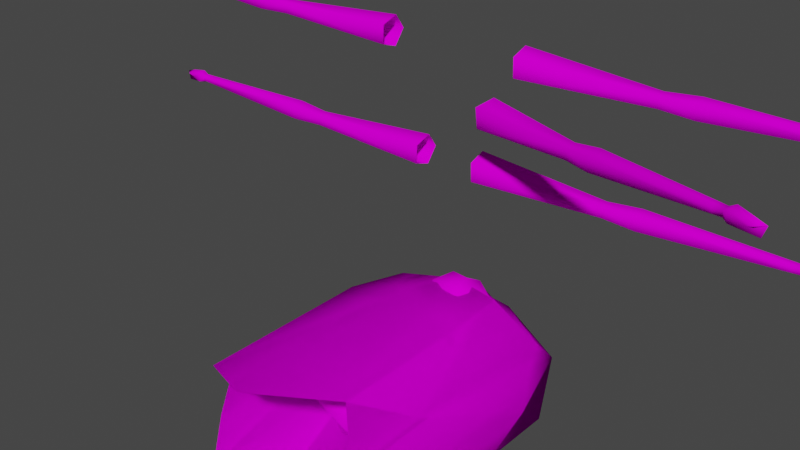 # Source: forest-totem.blend  (saved by Blender 3.2.14; exported with 4.5.12 LTS)
import bpy
from mathutils import Matrix  # noqa: F401  (used for matrix-valued properties, if any)

bpy.ops.wm.read_factory_settings(use_empty=True)
scene = bpy.context.scene
scene.name = 'Scene'

# ---- collections
col_collection = bpy.data.collections.new('Collection'); scene.collection.children.link(col_collection)

# ---- images (referenced by path relative to the original .blend; pixels are not part of the script)
import os
ASSET_DIR = os.environ.get("B2B_ASSET_DIR", "")  # directory of the original .blend (textures are referenced by path, not embedded)
HERE = os.path.dirname(os.path.abspath(__file__))  # packed textures are extracted next to this script under _unpacked/

def load_image(name, relpath, width, height, colorspace="sRGB"):
    """Load a texture the original file referenced (path relative to the .blend, or extracted next to this script)."""
    p = next((c for c in (os.path.join(HERE, relpath), os.path.join(ASSET_DIR, relpath)) if relpath and os.path.exists(c)), "")
    if p:
        img = bpy.data.images.load(p, check_existing=True)
        img.name = name
    else:  # same state as the original file: an image datablock whose file is absent (Cycles renders it pink)
        img = bpy.data.images.new(name, width, height)
        img.source = "FILE"
        img.filepath = "//" + (relpath or name)
    img.colorspace_settings.name = colorspace
    return img
img_forest_totem_png = load_image('forest-totem.png', 'forest-totem.png', 1024, 1024, 'sRGB')

# ---- materials (node trees are filled in below, after node groups)
mat_material = bpy.data.materials.new('Material')
mat_material.alpha_threshold = 0.0
mat_material.use_transparent_shadow = False
mat_material.line_color = (0.0, 0.0, 0.0, 1.0)

# ---- material node trees
mat_material.use_nodes = True; mat_material.node_tree.nodes.clear()
_N = mat_material.node_tree.nodes; _L = mat_material.node_tree.links
n0 = _N.new('ShaderNodeOutputMaterial'); n0.name = 'Material Output'; n0.location = (300, 300)
n1 = _N.new('ShaderNodeBsdfPrincipled'); n1.name = 'Principled BSDF'; n1.location = (10, 300)
n1.distribution = 'GGX'
n1.subsurface_method = 'RANDOM_WALK_SKIN'
n1.inputs[2].default_value = 0.0
n1.inputs[3].default_value = 1.45
n1.inputs[13].default_value = 0.0
n1.inputs[27].default_value = (0.0, 0.0, 0.0, 1.0)
n1.inputs[28].default_value = 1.0
n2 = _N.new('ShaderNodeTexImage'); n2.name = 'Image Texture'; n2.location = (-280, 280)
n2.image = img_forest_totem_png
_L.new(n1.outputs[0], n0.inputs[0])
_L.new(n2.outputs[0], n1.inputs[0])
n0.is_active_output = True

# ---- world
world_world = bpy.data.worlds.new('World'); scene.world = world_world
world_world.use_nodes = True; world_world.node_tree.nodes.clear()
_N = world_world.node_tree.nodes; _L = world_world.node_tree.links
n0 = _N.new('ShaderNodeOutputWorld'); n0.name = 'World Output'; n0.location = (300, 300)
n1 = _N.new('ShaderNodeBackground'); n1.name = 'Background'; n1.location = (10, 300)
n1.inputs[0].default_value = (0.05088, 0.05088, 0.05088, 1.0)
_L.new(n1.outputs[0], n0.inputs[0])
n0.is_active_output = True
world_world.color = (0.05088, 0.05088, 0.05088)
world_world.use_sun_shadow = False
world_world.sun_shadow_jitter_overblur = 0.0

# ---- meshes
me_cube = bpy.data.meshes.new('Cube')
me_cube.from_pydata([(0.5351, 0.7257, 4.065), (0.6371, 0.8703, 3.18), (0.568, -0.9005, 3.914), (0.4994, -0.4646, 2.795), (-0.5991, 0.77, 3.885), (-0.5452, 0.671, 2.629), (-0.7823, -0.6566, 4.076), (-0.8465, -0.7184, 2.925), (0.1663, 0.8397, 2.873), (-0.1209, -0.7955, 4.172), (-0.0994, -0.798, 2.475), (0.03803, 0.801, 4.135), (-0.9093, -0.09199, 2.31), (1.084, -0.1113, 4.426), (-0.8496, 0.138, 4.443), (0.8716, 0.1419, 2.361), (0.07915, -0.01146, 2.037), (0.1094, 0.1164, 4.739), (0.8326, 0.7033, 3.615), (-1.088, -0.5914, 3.566), (0.5765, -0.872, 3.365), (-0.4865, 0.8632, 3.256), (0.293, 0.8788, 3.507), (-0.2055, -0.9372, 3.417), (1.283, -0.07956, 3.454), (-1.199, 0.1323, 3.394), (-1.252, -0.4805, 2.906), (1.159, -0.6516, 3.82), (-0.4694, -0.4365, 2.175), (0.3872, -0.4951, 4.464), (-0.5594, -0.3814, 4.578), (0.429, -0.1658, 2.271), (-1.202, -0.2721, 3.892), (0.9625, -0.5461, 2.985), (-0.4896, 0.4089, 4.535), (0.5423, 0.5048, 2.431), (-1.109, 0.123, 2.73), (1.148, 0.3754, 3.998), (-0.2253, 0.3318, 2.367), (0.4545, 0.4889, 4.483), (1.13, 0.3766, 3.154), (-0.9399, 0.434, 3.697), (-0.3657, -0.8313, 4.102), (-0.1083, -0.5632, 4.508), (0.1359, -0.9796, 3.892), (0.3615, -0.7233, 4.353), (-0.2654, -0.9292, 3.986), (0.004746, -1.001, 3.902), (0.1417, -0.7051, 4.488), (0.01395, -0.5891, 4.526), (-0.3928, -0.7474, 4.17), (-0.2235, -0.7241, 4.427), (0.3836, -0.7716, 4.254), (0.2547, -0.9332, 3.986), (0.1184, -0.8734, 4.393), (0.1091, -1.034, 4.114), (-0.04713, -0.8198, 4.422), (-0.1451, -0.9843, 4.211), (-0.3899, -0.6885, 3.784), (-0.3113, -0.3203, 4.398), (0.3399, -0.5846, 3.627), (0.407, -0.3685, 4.367), (0.164, -0.2962, 4.435), (-0.1101, -0.2795, 4.441), (-0.1841, -0.7292, 3.68), (0.1214, -0.6238, 3.586), (0.4066, -0.6253, 3.841), (0.45, -0.4144, 4.229), (-0.4337, -0.6028, 3.89), (-0.3979, -0.4082, 4.278)], [], [(29, 30, 6, 9), (23, 9, 6, 19), (41, 34, 4, 21), (28, 31, 3, 10), (33, 27, 2, 20), (22, 11, 0, 18), (21, 4, 11, 22), (26, 28, 10, 7), (20, 2, 9, 23), (27, 29, 9, 2), (37, 39, 17, 13), (36, 38, 16, 12), (40, 37, 13, 24), (38, 35, 15, 16), (32, 30, 14, 25), (39, 34, 14, 17), (26, 32, 25, 12), (35, 40, 24, 15), (3, 20, 23, 10), (5, 21, 22, 8), (8, 22, 18, 1), (31, 33, 20, 3), (36, 41, 21, 5), (10, 23, 19, 7), (15, 24, 33, 31), (7, 19, 32, 26), (19, 6, 30, 32), (13, 17, 29, 27), (12, 16, 28, 26), (24, 13, 27, 33), (16, 15, 31, 28), (17, 14, 30, 29), (12, 25, 41, 36), (1, 18, 40, 35), (11, 4, 34, 39), (8, 1, 35, 38), (18, 0, 37, 40), (5, 8, 38, 36), (0, 11, 39, 37), (25, 14, 34, 41), (67, 61, 45, 52), (56, 49, 43, 51), (65, 60, 44, 47), (63, 59, 43, 49), (61, 62, 48, 45), (62, 63, 49, 48), (58, 64, 46, 42), (64, 65, 47, 46), (52, 45, 48, 54), (54, 48, 49, 56), (47, 55, 57, 46), (55, 54, 56, 57), (44, 53, 55, 47), (53, 52, 54, 55), (46, 57, 50, 42), (57, 56, 51, 50), (60, 66, 53, 44), (66, 67, 52, 53), (50, 51, 69, 68), (42, 50, 68, 58), (51, 43, 59, 69)])
me_cube.polygons.foreach_set('use_smooth', [True] * 61)
_uv = me_cube.uv_layers.new(name='UVMap')
_uv.uv.foreach_set('vector', [0.2686, 0.8142, 0.2657, 0.7692, 0.2891, 0.7494, 0.2962, 0.7897, 0.3646, 0.7736, 0.2962, 0.7897, 0.2891, 0.7494, 0.3009, 0.7066, 0.2181, 0.7203, 0.2313, 0.7672, 0.2034, 0.7466, 0.1687, 0.728, 0.2699, 0.7802, 0.2283, 0.672, 0.293, 0.6222, 0.3296, 0.7259, 0.3229, 0.9712, 0.2748, 0.8791, 0.3058, 0.8411, 0.3638, 0.8784, 0.1584, 0.7854, 0.2005, 0.7816, 0.1933, 0.8075, 0.164, 0.8297, 0.1687, 0.728, 0.2034, 0.7466, 0.2005, 0.7816, 0.1584, 0.7854, 0.3385, 0.9169, 0.2699, 0.7802, 0.3296, 0.7259, 0.3714, 0.8507, 0.3638, 0.8784, 0.3058, 0.8411, 0.2962, 0.7897, 0.3646, 0.7736, 0.2748, 0.8791, 0.2686, 0.8142, 0.2962, 0.7897, 0.3058, 0.8411, 0.202, 0.8491, 0.218, 0.8055, 0.2407, 0.7942, 0.2385, 0.8407, 0.186, 0.9092, 0.1523, 0.7713, 0.2069, 0.7236, 0.2355, 0.8537, 0.1182, 0.9012, 0.202, 0.8491, 0.2385, 0.8407, 0.208, 0.9347, 0.1523, 0.7713, 0.1245, 0.657, 0.1838, 0.6239, 0.2069, 0.7236, 0.2678, 0.7209, 0.2657, 0.7692, 0.2447, 0.7537, 0.236, 0.6865, 0.218, 0.8055, 0.2313, 0.7672, 0.2447, 0.7537, 0.2407, 0.7942, 0.3079, 0.6215, 0.2678, 0.7209, 0.236, 0.6865, 0.2048, 0.5434, 0.1265, 0.6785, 0.1394, 0.5421, 0.2067, 0.486, 0.1858, 0.6454, 0.4751, 0.8652, 0.3638, 0.8784, 0.3646, 0.7736, 0.4907, 0.7432, 0.1337, 0.6861, 0.1687, 0.728, 0.1584, 0.7854, 0.1107, 0.7566, 0.1107, 0.7566, 0.1584, 0.7854, 0.164, 0.8297, 0.1263, 0.8078, 0.2283, 0.672, 0.2823, 0.5511, 0.3714, 0.5603, 0.293, 0.6222, 0.1994, 0.6142, 0.2181, 0.7203, 0.1687, 0.728, 0.1337, 0.6861, 0.4907, 0.7432, 0.3646, 0.7736, 0.3009, 0.7066, 0.3744, 0.661, 0.1858, 0.6454, 0.2067, 0.486, 0.2843, 0.5725, 0.2303, 0.6935, 0.3744, 0.661, 0.3009, 0.7066, 0.2678, 0.7209, 0.3079, 0.6215, 0.3009, 0.7066, 0.2891, 0.7494, 0.2657, 0.7692, 0.2678, 0.7209, 0.2385, 0.8407, 0.2407, 0.7942, 0.2686, 0.8142, 0.2748, 0.8791, 0.2355, 0.8537, 0.2069, 0.7236, 0.2699, 0.7802, 0.3385, 0.9169, 0.208, 0.9347, 0.2385, 0.8407, 0.2748, 0.8791, 0.3229, 0.9712, 0.2069, 0.7236, 0.1838, 0.6239, 0.2283, 0.672, 0.2699, 0.7802, 0.2407, 0.7942, 0.2447, 0.7537, 0.2657, 0.7692, 0.2686, 0.8142, 0.2048, 0.5434, 0.236, 0.6865, 0.2181, 0.7203, 0.1994, 0.6142, 0.1263, 0.8078, 0.164, 0.8297, 0.1182, 0.9012, 0.02502, 0.7824, 0.2005, 0.7816, 0.2034, 0.7466, 0.2313, 0.7672, 0.218, 0.8055, 0.1107, 0.7566, 0.1263, 0.8078, 0.02502, 0.7824, 0.06599, 0.6618, 0.164, 0.8297, 0.1933, 0.8075, 0.202, 0.8491, 0.1182, 0.9012, 0.1337, 0.6861, 0.1107, 0.7566, 0.06599, 0.6618, 0.1994, 0.6142, 0.1933, 0.8075, 0.2005, 0.7816, 0.218, 0.8055, 0.202, 0.8491, 0.236, 0.6865, 0.2447, 0.7537, 0.2313, 0.7672, 0.2181, 0.7203, 0.92, 0.2019, 0.8836, 0.2116, 0.8982, 0.1865, 0.924, 0.1773, 0.8222, 0.1143, 0.7876, 0.1574, 0.7587, 0.1337, 0.7785, 0.08939, 0.9621, 0.03725, 0.9994, 0.07925, 0.9454, 0.08081, 0.9191, 0.05596, 0.7504, 0.167, 0.7201, 0.1249, 0.7587, 0.1337, 0.7876, 0.1574, 0.8836, 0.2116, 0.8148, 0.2037, 0.8351, 0.1628, 0.8982, 0.1865, 0.8148, 0.2037, 0.7504, 0.167, 0.7876, 0.1574, 0.8351, 0.1628, 0.8088, 0.001158, 0.8748, 0.006321, 0.8538, 0.02013, 0.8054, 0.01318, 0.8748, 0.006321, 0.9621, 0.03725, 0.9191, 0.05596, 0.8538, 0.02013, 0.924, 0.1773, 0.8982, 0.1865, 0.8351, 0.1628, 0.8587, 0.1331, 0.8587, 0.1331, 0.8351, 0.1628, 0.7876, 0.1574, 0.8222, 0.1143, 0.9191, 0.05596, 0.9012, 0.09771, 0.8481, 0.07074, 0.8538, 0.02013, 0.9012, 0.09771, 0.8587, 0.1331, 0.8222, 0.1143, 0.8481, 0.07074, 0.9454, 0.08081, 0.9487, 0.1158, 0.9012, 0.09771, 0.9191, 0.05596, 0.9487, 0.1158, 0.924, 0.1773, 0.8587, 0.1331, 0.9012, 0.09771, 0.8538, 0.02013, 0.8481, 0.07074, 0.7758, 0.01897, 0.8054, 0.01318, 0.8481, 0.07074, 0.8222, 0.1143, 0.7785, 0.08939, 0.7758, 0.01897, 0.9994, 0.07925, 0.9776, 0.1221, 0.9487, 0.1158, 0.9454, 0.08081, 0.9776, 0.1221, 0.92, 0.2019, 0.924, 0.1773, 0.9487, 0.1158, 0.7758, 0.01897, 0.7785, 0.08939, 0.717, 0.08825, 0.7738, 0.01068, 0.8054, 0.01318, 0.7758, 0.01897, 0.7738, 0.01068, 0.8088, 0.001158, 0.7785, 0.08939, 0.7587, 0.1337, 0.7201, 0.1249, 0.717, 0.08825])
_ca = me_cube.color_attributes.new('Col', 'BYTE_COLOR', 'CORNER')
_ca.data.foreach_set('color', [1.0, 1.0, 1.0, 1.0, 1.0, 1.0, 1.0, 1.0, 1.0, 1.0, 1.0, 1.0, 1.0, 1.0, 1.0, 1.0, 1.0, 1.0, 1.0, 1.0, 1.0, 1.0, 1.0, 1.0, 1.0, 1.0, 1.0, 1.0, 1.0, 1.0, 1.0, 1.0, 1.0, 1.0, 1.0, 1.0, 1.0, 1.0, 1.0, 1.0, 1.0, 1.0, 1.0, 1.0, 1.0, 1.0, 1.0, 1.0, 1.0, 1.0, 1.0, 1.0, 1.0, 1.0, 1.0, 1.0, 1.0, 1.0, 1.0, 1.0, 1.0, 1.0, 1.0, 1.0, 1.0, 1.0, 1.0, 1.0, 1.0, 1.0, 1.0, 1.0, 1.0, 1.0, 1.0, 1.0, 1.0, 1.0, 1.0, 1.0, 1.0, 1.0, 1.0, 1.0, 1.0, 1.0, 1.0, 1.0, 1.0, 1.0, 1.0, 1.0, 1.0, 1.0, 1.0, 1.0, 1.0, 1.0, 1.0, 1.0, 1.0, 1.0, 1.0, 1.0, 1.0, 1.0, 1.0, 1.0, 1.0, 1.0, 1.0, 1.0, 1.0, 1.0, 1.0, 1.0, 1.0, 1.0, 1.0, 1.0, 1.0, 1.0, 1.0, 1.0, 1.0, 1.0, 1.0, 1.0, 1.0, 1.0, 1.0, 1.0, 1.0, 1.0, 1.0, 1.0, 1.0, 1.0, 1.0, 1.0, 1.0, 1.0, 1.0, 1.0, 1.0, 1.0, 1.0, 1.0, 1.0, 1.0, 1.0, 1.0, 1.0, 1.0, 1.0, 1.0, 1.0, 1.0, 1.0, 1.0, 1.0, 1.0, 1.0, 1.0, 1.0, 1.0, 1.0, 1.0, 1.0, 1.0, 1.0, 1.0, 1.0, 1.0, 1.0, 1.0, 1.0, 1.0, 1.0, 1.0, 1.0, 1.0, 1.0, 1.0, 1.0, 1.0, 1.0, 1.0, 1.0, 1.0, 1.0, 1.0, 1.0, 1.0, 1.0, 1.0, 1.0, 1.0, 1.0, 1.0, 1.0, 1.0, 1.0, 1.0, 1.0, 1.0, 1.0, 1.0, 1.0, 1.0, 1.0, 1.0, 1.0, 1.0, 1.0, 1.0, 1.0, 1.0, 1.0, 1.0, 1.0, 1.0, 1.0, 1.0, 1.0, 1.0, 1.0, 1.0, 1.0, 1.0, 1.0, 1.0, 1.0, 1.0, 1.0, 1.0, 1.0, 1.0, 1.0, 1.0, 1.0, 1.0, 1.0, 1.0, 1.0, 1.0, 1.0, 1.0, 1.0, 1.0, 1.0, 1.0, 1.0, 1.0, 1.0, 1.0, 1.0, 1.0, 1.0, 1.0, 1.0, 1.0, 1.0, 1.0, 1.0, 1.0, 1.0, 1.0, 1.0, 1.0, 1.0, 1.0, 1.0, 1.0, 1.0, 1.0, 1.0, 1.0, 1.0, 1.0, 1.0, 1.0, 1.0, 1.0, 1.0, 1.0, 1.0, 1.0, 1.0, 1.0, 1.0, 1.0, 1.0, 1.0, 1.0, 1.0, 1.0, 1.0, 1.0, 1.0, 1.0, 1.0, 1.0, 1.0, 1.0, 1.0, 1.0, 1.0, 1.0, 1.0, 1.0, 1.0, 1.0, 1.0, 1.0, 1.0, 1.0, 1.0, 1.0, 1.0, 1.0, 1.0, 1.0, 1.0, 1.0, 1.0, 1.0, 1.0, 1.0, 1.0, 1.0, 1.0, 1.0, 1.0, 1.0, 1.0, 1.0, 1.0, 1.0, 1.0, 1.0, 1.0, 1.0, 1.0, 1.0, 1.0, 1.0, 1.0, 1.0, 1.0, 1.0, 1.0, 1.0, 1.0, 1.0, 1.0, 1.0, 1.0, 1.0, 1.0, 1.0, 1.0, 1.0, 1.0, 1.0, 1.0, 1.0, 1.0, 1.0, 1.0, 1.0, 1.0, 1.0, 1.0, 1.0, 1.0, 1.0, 1.0, 1.0, 1.0, 1.0, 1.0, 1.0, 1.0, 1.0, 1.0, 1.0, 1.0, 1.0, 1.0, 1.0, 1.0, 1.0, 1.0, 1.0, 1.0, 1.0, 1.0, 1.0, 1.0, 1.0, 1.0, 1.0, 1.0, 1.0, 1.0, 1.0, 1.0, 1.0, 1.0, 1.0, 1.0, 1.0, 1.0, 1.0, 1.0, 1.0, 1.0, 1.0, 1.0, 1.0, 1.0, 1.0, 1.0, 1.0, 1.0, 1.0, 1.0, 1.0, 1.0, 1.0, 1.0, 1.0, 1.0, 1.0, 1.0, 1.0, 1.0, 1.0, 1.0, 1.0, 1.0, 1.0, 1.0, 1.0, 1.0, 1.0, 1.0, 1.0, 1.0, 1.0, 1.0, 1.0, 1.0, 1.0, 1.0, 1.0, 1.0, 1.0, 1.0, 1.0, 1.0, 1.0, 1.0, 1.0, 1.0, 1.0, 1.0, 1.0, 1.0, 1.0, 1.0, 1.0, 1.0, 1.0, 1.0, 1.0, 1.0, 1.0, 1.0, 1.0, 1.0, 1.0, 1.0, 1.0, 1.0, 1.0, 1.0, 1.0, 1.0, 1.0, 1.0, 1.0, 1.0, 1.0, 1.0, 1.0, 1.0, 1.0, 1.0, 1.0, 1.0, 1.0, 1.0, 1.0, 1.0, 1.0, 1.0, 1.0, 1.0, 1.0, 1.0, 1.0, 1.0, 1.0, 1.0, 1.0, 1.0, 1.0, 1.0, 1.0, 1.0, 1.0, 1.0, 1.0, 1.0, 1.0, 1.0, 1.0, 1.0, 1.0, 1.0, 1.0, 1.0, 1.0, 1.0, 1.0, 1.0, 1.0, 1.0, 1.0, 1.0, 1.0, 1.0, 1.0, 1.0, 1.0, 1.0, 1.0, 1.0, 1.0, 1.0, 1.0, 1.0, 1.0, 1.0, 1.0, 1.0, 1.0, 1.0, 1.0, 1.0, 1.0, 1.0, 1.0, 1.0, 1.0, 1.0, 1.0, 1.0, 1.0, 1.0, 1.0, 1.0, 1.0, 1.0, 1.0, 1.0, 1.0, 1.0, 1.0, 1.0, 1.0, 1.0, 1.0, 1.0, 1.0, 1.0, 1.0, 1.0, 1.0, 1.0, 1.0, 1.0, 1.0, 1.0, 1.0, 1.0, 1.0, 1.0, 1.0, 1.0, 1.0, 1.0, 1.0, 1.0, 1.0, 1.0, 1.0, 1.0, 1.0, 1.0, 1.0, 1.0, 1.0, 1.0, 1.0, 1.0, 1.0, 1.0, 1.0, 1.0, 1.0, 1.0, 1.0, 1.0, 1.0, 1.0, 1.0, 1.0, 1.0, 1.0, 1.0, 1.0, 1.0, 1.0, 1.0, 1.0, 1.0, 1.0, 1.0, 1.0, 1.0, 1.0, 1.0, 1.0, 1.0, 1.0, 1.0, 1.0, 1.0, 1.0, 1.0, 1.0, 1.0, 1.0, 1.0, 1.0, 1.0, 1.0, 1.0, 1.0, 1.0, 1.0, 1.0, 1.0, 1.0, 1.0, 1.0, 1.0, 1.0, 1.0, 1.0, 1.0, 1.0, 1.0, 1.0, 1.0, 1.0, 1.0, 1.0, 1.0, 1.0, 1.0, 1.0, 1.0, 1.0, 1.0, 1.0, 1.0, 1.0, 1.0, 1.0, 1.0, 1.0, 1.0, 1.0, 1.0, 1.0, 1.0, 1.0, 1.0, 1.0, 1.0, 1.0, 1.0, 1.0, 1.0, 1.0, 1.0, 1.0, 1.0, 1.0, 1.0, 1.0, 1.0, 1.0, 1.0, 1.0, 1.0, 1.0, 1.0, 1.0, 1.0, 1.0, 1.0, 1.0, 1.0, 1.0, 1.0, 1.0, 1.0, 1.0, 1.0, 1.0, 1.0, 1.0, 1.0, 1.0, 1.0, 1.0, 1.0, 1.0, 1.0, 1.0, 1.0, 1.0, 1.0, 1.0, 1.0, 1.0, 1.0, 1.0, 1.0, 1.0, 1.0, 1.0, 1.0, 1.0, 1.0, 1.0, 1.0, 1.0, 1.0, 1.0, 1.0, 1.0, 1.0, 1.0, 1.0, 1.0, 1.0, 1.0, 1.0, 1.0, 1.0, 1.0, 1.0, 1.0, 1.0, 1.0, 1.0, 1.0, 1.0, 1.0, 1.0, 1.0, 1.0, 1.0, 1.0, 1.0, 1.0, 1.0, 1.0, 1.0, 1.0, 1.0, 1.0, 1.0, 1.0, 1.0, 1.0, 1.0, 1.0, 1.0, 1.0, 1.0, 1.0, 1.0, 1.0, 1.0, 1.0, 1.0, 1.0, 1.0, 1.0, 1.0, 1.0, 1.0, 1.0, 1.0, 1.0, 1.0, 1.0, 1.0, 1.0, 1.0, 1.0, 1.0, 1.0, 1.0, 1.0, 1.0, 1.0, 1.0, 1.0, 1.0, 1.0, 1.0, 1.0, 1.0, 1.0, 1.0, 1.0, 1.0, 1.0, 1.0, 1.0, 1.0, 1.0, 1.0, 1.0, 1.0, 1.0, 1.0, 1.0, 1.0, 1.0, 1.0, 1.0, 1.0, 1.0, 1.0, 1.0, 1.0, 1.0, 1.0, 1.0, 1.0, 1.0, 1.0, 1.0, 1.0, 1.0, 1.0, 1.0, 1.0, 1.0, 1.0, 1.0, 1.0, 1.0, 1.0, 1.0, 1.0, 1.0, 1.0, 1.0, 1.0, 1.0, 1.0, 1.0, 1.0, 1.0, 1.0, 1.0, 1.0, 1.0, 1.0, 1.0, 1.0, 1.0, 1.0, 1.0, 1.0, 1.0, 1.0, 1.0, 1.0, 1.0, 1.0, 1.0, 1.0, 1.0, 1.0, 1.0, 1.0, 1.0, 1.0, 1.0, 1.0, 1.0, 1.0, 1.0, 1.0, 1.0, 1.0, 1.0, 1.0, 1.0, 1.0, 1.0, 1.0, 1.0, 1.0, 1.0, 1.0, 1.0, 1.0, 1.0, 1.0, 1.0, 1.0, 1.0, 1.0, 1.0, 1.0, 1.0, 1.0, 1.0, 1.0, 1.0, 1.0, 1.0, 1.0, 1.0, 1.0, 1.0, 1.0, 1.0, 1.0, 1.0, 1.0, 1.0, 1.0, 1.0, 1.0, 1.0, 1.0, 1.0, 1.0, 1.0, 1.0, 1.0, 1.0, 1.0])
me_cube.materials.append(mat_material)
me_cube.use_mirror_vertex_groups = False
me_cube.update()
me_cube_001 = bpy.data.meshes.new('Cube.001')
me_cube_001.from_pydata([(0.589, 0.8009, 4.133), (0.6253, -0.9971, 3.965), (-0.6649, 0.8498, 3.933), (-0.8675, -0.7274, 4.144), (-0.1363, -0.8809, 4.25), (0.03944, 0.884, 4.21), (1.101, -0.1245, 4.532), (-0.8474, 0.1512, 4.551), (0.1184, 0.1273, 4.877), (0.9179, 0.7761, 3.634), (-1.206, -0.6553, 3.581), (0.6347, -0.9655, 3.358), (-0.5405, 0.9529, 3.237), (0.3213, 0.9701, 3.515), (-0.2298, -1.038, 3.416), (1.416, -0.08942, 3.457), (-1.328, 0.1448, 3.391), (1.279, -0.7218, 3.862), (0.4255, -0.5489, 4.574), (-0.6211, -0.4231, 4.7), (-1.332, -0.3023, 3.941), (1.061, -0.629, 2.102), (-0.5439, 0.4506, 4.652), (1.267, 0.4136, 4.058), (0.4999, 0.5391, 4.594), (1.247, 0.4149, 3.125), (-1.042, 0.4784, 3.725), (0.9179, 0.7522, 1.255), (-1.206, -0.6792, 1.336), (0.6347, -0.9893, 1.454), (-0.5405, 0.929, 1.333), (0.3213, 0.9462, 0.7839), (-0.2298, -1.061, 0.8129), (1.416, -0.1133, 1.552), (-1.328, 0.121, 1.486), (-1.332, -0.3262, 1.691), (1.061, -0.629, 1.034), (1.247, 0.391, 1.22), (-1.042, 0.4545, 1.08)], [], [(18, 19, 3, 4), (14, 4, 3, 10), (26, 22, 2, 12), (21, 17, 1, 11), (13, 5, 0, 9), (12, 2, 5, 13), (11, 1, 4, 14), (17, 18, 4, 1), (23, 24, 8, 6), (25, 23, 6, 15), (20, 19, 7, 16), (24, 22, 7, 8), (10, 3, 19, 20), (6, 8, 18, 17), (15, 6, 17, 21), (8, 7, 19, 18), (5, 2, 22, 24), (9, 0, 23, 25), (0, 5, 24, 23), (16, 7, 22, 26), (11, 14, 32, 29), (12, 13, 31, 30), (10, 20, 35, 28), (13, 9, 27, 31), (15, 21, 36, 33), (21, 11, 29, 36), (9, 25, 37, 27), (26, 12, 30, 38), (16, 26, 38, 34), (14, 10, 28, 32), (20, 16, 34, 35), (25, 15, 33, 37)])
me_cube_001.polygons.foreach_set('use_smooth', [True] * 32)
_uv = me_cube_001.uv_layers.new(name='UVMap')
_uv.uv.foreach_set('vector', [0.2774, 0.236, 0.2551, 0.2006, 0.2676, 0.1731, 0.2894, 0.2048, 0.3426, 0.1657, 0.2894, 0.2048, 0.2676, 0.1731, 0.2618, 0.1305, 0.1857, 0.1747, 0.2236, 0.2156, 0.185, 0.2111, 0.133, 0.2144, 0.3898, 0.3331, 0.3092, 0.2785, 0.3152, 0.2405, 0.3636, 0.2469, 0.168, 0.281, 0.2047, 0.246, 0.2158, 0.2722, 0.211, 0.3094, 0.133, 0.2144, 0.185, 0.2111, 0.2047, 0.246, 0.168, 0.281, 0.3636, 0.2469, 0.3152, 0.2405, 0.2894, 0.2048, 0.3426, 0.1657, 0.3092, 0.2785, 0.2774, 0.236, 0.2894, 0.2048, 0.3152, 0.2405, 0.2484, 0.2951, 0.2339, 0.2549, 0.246, 0.2336, 0.2675, 0.2675, 0.2393, 0.3721, 0.2484, 0.2951, 0.2675, 0.2675, 0.2914, 0.3313, 0.2368, 0.1556, 0.2551, 0.2006, 0.2296, 0.1988, 0.1895, 0.1325, 0.2339, 0.2549, 0.2236, 0.2156, 0.2296, 0.1988, 0.246, 0.2336, 0.2618, 0.1305, 0.2676, 0.1731, 0.2551, 0.2006, 0.2368, 0.1556, 0.2675, 0.2675, 0.246, 0.2336, 0.2774, 0.236, 0.3092, 0.2785, 0.2914, 0.3313, 0.2675, 0.2675, 0.3092, 0.2785, 0.3898, 0.3331, 0.246, 0.2336, 0.2296, 0.1988, 0.2551, 0.2006, 0.2774, 0.236, 0.2047, 0.246, 0.185, 0.2111, 0.2236, 0.2156, 0.2339, 0.2549, 0.211, 0.3094, 0.2158, 0.2722, 0.2484, 0.2951, 0.2393, 0.3721, 0.2158, 0.2722, 0.2047, 0.246, 0.2339, 0.2549, 0.2484, 0.2951, 0.1895, 0.1325, 0.2296, 0.1988, 0.2236, 0.2156, 0.1857, 0.1747, 0.3636, 0.2469, 0.3426, 0.1657, 0.4827, 0.06665, 0.4678, 0.2569, 0.133, 0.2144, 0.168, 0.281, 0.02938, 0.3831, 0.05444, 0.22, 0.2618, 0.1305, 0.2368, 0.1556, 0.2138, 0.06147, 0.2763, 0.007417, 0.168, 0.281, 0.211, 0.3094, 0.1389, 0.4228, 0.02938, 0.3831, 0.2914, 0.3313, 0.3898, 0.3331, 0.4827, 0.3967, 0.3206, 0.426, 0.3898, 0.3331, 0.3636, 0.2469, 0.4678, 0.2569, 0.4827, 0.3967, 0.211, 0.3094, 0.2393, 0.3721, 0.2114, 0.4611, 0.1389, 0.4228, 0.1857, 0.1747, 0.133, 0.2144, 0.05444, 0.22, 0.04791, 0.102, 0.1895, 0.1325, 0.1857, 0.1747, 0.04791, 0.102, 0.1299, 0.0821, 0.3426, 0.1657, 0.2618, 0.1305, 0.2763, 0.007417, 0.4827, 0.06665, 0.2368, 0.1556, 0.1895, 0.1325, 0.1299, 0.0821, 0.2138, 0.06147, 0.2393, 0.3721, 0.2914, 0.3313, 0.3206, 0.426, 0.2114, 0.4611])
me_cube_001.materials.append(mat_material)
me_cube_001.use_mirror_vertex_groups = False
me_cube_001.update()
me_cylinder_004 = bpy.data.meshes.new('Cylinder.004')
me_cylinder_004.from_pydata([(0.3739, 0.1021, 2.572), (1.935, 0.008019, 2.553), (0.3794, -0.0283, 2.393), (1.938, -0.05738, 2.463), (0.3773, -0.2393, 2.461), (1.937, -0.1632, 2.498), (0.3706, -0.2393, 2.683), (1.934, -0.1632, 2.609), (0.3685, -0.0283, 2.752), (1.933, -0.05738, 2.643), (4.017, -0.03583, 2.597), (4.018, -0.07093, 2.548), (4.018, -0.1277, 2.567), (4.016, -0.1277, 2.626), (4.016, -0.07093, 2.645), (2.331, -0.04796, 2.443), (2.33, -0.1879, 2.488), (2.324, -0.04796, 2.681), (2.328, 0.0385, 2.562), (2.325, -0.1879, 2.635), (4.097, -0.002607, 2.599), (4.099, -0.06067, 2.519), (4.098, -0.1546, 2.55), (4.095, -0.1546, 2.648), (4.094, -0.06067, 2.679), (4.414, -0.05864, 2.609), (4.369, -0.07798, 2.506), (4.254, -0.1093, 2.566), (4.342, -0.1093, 2.593), (4.263, -0.07798, 2.657), (-0.3739, 0.1021, 2.572), (-1.935, 0.008019, 2.553), (-0.3794, -0.0283, 2.393), (-1.938, -0.05738, 2.463), (-0.3773, -0.2393, 2.461), (-1.937, -0.1632, 2.498), (-0.3706, -0.2393, 2.683), (-1.934, -0.1632, 2.609), (-0.3685, -0.0283, 2.752), (-1.933, -0.05738, 2.643), (-4.017, -0.03583, 2.597), (-4.018, -0.07093, 2.548), (-4.018, -0.1277, 2.567), (-4.016, -0.1277, 2.626), (-4.016, -0.07093, 2.645), (-2.331, -0.04796, 2.443), (-2.33, -0.1879, 2.488), (-2.324, -0.04796, 2.681), (-2.328, 0.0385, 2.562), (-2.325, -0.1879, 2.635), (-4.097, -0.002607, 2.599), (-4.099, -0.06067, 2.519), (-4.098, -0.1546, 2.55), (-4.095, -0.1546, 2.648), (-4.094, -0.06067, 2.679), (-4.414, -0.05864, 2.609), (-4.369, -0.07798, 2.506), (-4.254, -0.1093, 2.566), (-4.342, -0.1093, 2.593), (-4.263, -0.07798, 2.657), (0.8502, 0.1021, 3.853), (2.412, 0.008019, 3.834), (0.8557, -0.0283, 3.674), (2.414, -0.05738, 3.744), (0.8536, -0.2393, 3.742), (2.413, -0.1632, 3.779), (0.8469, -0.2393, 3.964), (2.41, -0.1632, 3.89), (0.8448, -0.0283, 4.033), (2.409, -0.05738, 3.924), (4.493, -0.03583, 3.878), (4.495, -0.07093, 3.829), (4.494, -0.1277, 3.848), (4.492, -0.1277, 3.907), (4.492, -0.07093, 3.926), (2.808, -0.04796, 3.724), (2.806, -0.1879, 3.769), (2.8, -0.04796, 3.961), (2.804, 0.0385, 3.843), (2.802, -0.1879, 3.916), (4.573, -0.002607, 3.88), (4.575, -0.06067, 3.8), (4.574, -0.1546, 3.831), (4.571, -0.1546, 3.929), (4.571, -0.06067, 3.96), (4.891, -0.05864, 3.89), (4.845, -0.07798, 3.787), (4.73, -0.1093, 3.847), (4.819, -0.1093, 3.874), (4.739, -0.07798, 3.938), (-0.8502, 0.1021, 3.853), (-2.412, 0.008019, 3.834), (-0.8557, -0.0283, 3.674), (-2.414, -0.05738, 3.744), (-0.8536, -0.2393, 3.742), (-2.413, -0.1632, 3.779), (-0.8469, -0.2393, 3.964), (-2.41, -0.1632, 3.89), (-0.8448, -0.0283, 4.033), (-2.409, -0.05738, 3.924), (-4.493, -0.03583, 3.878), (-4.495, -0.07093, 3.829), (-4.494, -0.1277, 3.848), (-4.492, -0.1277, 3.907), (-4.492, -0.07093, 3.926), (-2.808, -0.04796, 3.724), (-2.806, -0.1879, 3.769), (-2.8, -0.04796, 3.961), (-2.804, 0.0385, 3.843), (-2.802, -0.1879, 3.916), (-4.573, -0.002607, 3.88), (-4.575, -0.06067, 3.8), (-4.574, -0.1546, 3.831), (-4.571, -0.1546, 3.929), (-4.571, -0.06067, 3.96), (-4.891, -0.05864, 3.89), (-4.845, -0.07798, 3.787), (-4.73, -0.1093, 3.847), (-4.819, -0.1093, 3.874), (-4.739, -0.07798, 3.938), (0.8314, -0.2983, 3.384), (2.176, -1.07, 3.592), (0.8016, -0.4292, 3.207), (2.161, -1.136, 3.504), (0.6971, -0.6129, 3.275), (2.109, -1.228, 3.538), (0.6622, -0.5956, 3.493), (2.091, -1.219, 3.647), (0.7452, -0.4012, 3.561), (2.133, -1.122, 3.681), (3.996, -2.022, 3.938), (3.988, -2.057, 3.89), (3.96, -2.106, 3.908), (3.95, -2.102, 3.967), (3.973, -2.049, 3.985), (2.516, -1.302, 3.54), (2.447, -1.423, 3.585), (2.479, -1.283, 3.775), (2.536, -1.215, 3.657), (2.424, -1.412, 3.73), (4.081, -2.027, 3.952), (4.068, -2.085, 3.873), (4.021, -2.167, 3.903), (4.006, -2.159, 4.0), (4.043, -2.073, 4.03), (4.336, -2.216, 4.007), (4.301, -2.22, 3.899), (4.177, -2.194, 3.942), (4.252, -2.231, 3.981), (4.187, -2.164, 4.033), (-3.895, -0.06925, 2.541), (-3.892, -0.06925, 2.647), (-3.894, -0.1321, 2.561), (-3.893, -0.03039, 2.594), (-3.892, -0.1321, 2.627), (-4.353, -0.06901, 3.82), (-4.35, -0.06901, 3.929), (-4.353, -0.1328, 3.841), (-4.352, -0.02959, 3.875), (-4.35, -0.1328, 3.908), (4.324, -0.0686, 3.819), (4.32, -0.0686, 3.929), (4.323, -0.1338, 3.84), (4.322, -0.02829, 3.874), (4.321, -0.1338, 3.908), (3.886, -2.005, 3.866), (3.869, -1.996, 3.971), (3.855, -2.059, 3.886), (3.895, -1.966, 3.918), (3.845, -2.054, 3.951), (3.874, -0.06897, 2.539), (3.871, -0.06897, 2.648), (3.874, -0.1329, 2.56), (3.873, -0.02949, 2.594), (3.872, -0.1329, 2.627)], [], [(0, 1, 3, 2), (2, 3, 5, 4), (4, 5, 7, 6), (172, 170, 11, 12), (6, 7, 9, 8), (8, 9, 1, 0), (14, 13, 23, 24), (173, 171, 14, 10), (170, 173, 10, 11), (174, 172, 12, 13), (171, 174, 13, 14), (9, 7, 19, 17), (7, 5, 16, 19), (3, 1, 18, 15), (1, 9, 17, 18), (5, 3, 15, 16), (24, 23, 28, 29), (12, 11, 21, 22), (10, 14, 24, 20), (13, 12, 22, 23), (11, 10, 20, 21), (26, 25, 29, 28, 27), (22, 21, 26, 27), (20, 24, 29, 25), (23, 22, 27, 28), (21, 20, 25, 26), (30, 32, 33, 31), (32, 34, 35, 33), (34, 36, 37, 35), (152, 42, 41, 150), (36, 38, 39, 37), (38, 30, 31, 39), (44, 54, 53, 43), (153, 40, 44, 151), (150, 41, 40, 153), (154, 43, 42, 152), (151, 44, 43, 154), (39, 47, 49, 37), (37, 49, 46, 35), (33, 45, 48, 31), (31, 48, 47, 39), (35, 46, 45, 33), (54, 59, 58, 53), (42, 52, 51, 41), (40, 50, 54, 44), (43, 53, 52, 42), (41, 51, 50, 40), (56, 57, 58, 59, 55), (52, 57, 56, 51), (50, 55, 59, 54), (53, 58, 57, 52), (51, 56, 55, 50), (60, 61, 63, 62), (62, 63, 65, 64), (64, 65, 67, 66), (162, 160, 71, 72), (66, 67, 69, 68), (68, 69, 61, 60), (74, 73, 83, 84), (163, 161, 74, 70), (160, 163, 70, 71), (164, 162, 72, 73), (161, 164, 73, 74), (69, 67, 79, 77), (67, 65, 76, 79), (63, 61, 78, 75), (61, 69, 77, 78), (65, 63, 75, 76), (84, 83, 88, 89), (72, 71, 81, 82), (70, 74, 84, 80), (73, 72, 82, 83), (71, 70, 80, 81), (86, 85, 89, 88, 87), (82, 81, 86, 87), (80, 84, 89, 85), (83, 82, 87, 88), (81, 80, 85, 86), (90, 92, 93, 91), (92, 94, 95, 93), (94, 96, 97, 95), (157, 102, 101, 155), (96, 98, 99, 97), (98, 90, 91, 99), (104, 114, 113, 103), (158, 100, 104, 156), (155, 101, 100, 158), (159, 103, 102, 157), (156, 104, 103, 159), (99, 107, 109, 97), (97, 109, 106, 95), (93, 105, 108, 91), (91, 108, 107, 99), (95, 106, 105, 93), (114, 119, 118, 113), (102, 112, 111, 101), (100, 110, 114, 104), (103, 113, 112, 102), (101, 111, 110, 100), (116, 117, 118, 119, 115), (112, 117, 116, 111), (110, 115, 119, 114), (113, 118, 117, 112), (111, 116, 115, 110), (120, 121, 123, 122), (122, 123, 125, 124), (124, 125, 127, 126), (167, 165, 131, 132), (126, 127, 129, 128), (128, 129, 121, 120), (134, 133, 143, 144), (168, 166, 134, 130), (165, 168, 130, 131), (169, 167, 132, 133), (166, 169, 133, 134), (129, 127, 139, 137), (127, 125, 136, 139), (123, 121, 138, 135), (121, 129, 137, 138), (125, 123, 135, 136), (144, 143, 148, 149), (132, 131, 141, 142), (130, 134, 144, 140), (133, 132, 142, 143), (131, 130, 140, 141), (146, 145, 149, 148, 147), (142, 141, 146, 147), (140, 144, 149, 145), (143, 142, 147, 148), (141, 140, 145, 146), (47, 151, 154, 49), (49, 154, 152, 46), (45, 150, 153, 48), (48, 153, 151, 47), (46, 152, 150, 45), (107, 156, 159, 109), (109, 159, 157, 106), (105, 155, 158, 108), (108, 158, 156, 107), (106, 157, 155, 105), (77, 79, 164, 161), (79, 76, 162, 164), (75, 78, 163, 160), (78, 77, 161, 163), (76, 75, 160, 162), (137, 139, 169, 166), (139, 136, 167, 169), (135, 138, 168, 165), (138, 137, 166, 168), (136, 135, 165, 167), (17, 19, 174, 171), (19, 16, 172, 174), (15, 18, 173, 170), (18, 17, 171, 173), (16, 15, 170, 172)])
me_cylinder_004.polygons.foreach_set('use_smooth', [True] * 155)
_k = set([(0, 2), (0, 8), (2, 4), (4, 6), (6, 8), (30, 32), (30, 38), (32, 34), (34, 36), (36, 38), (60, 62), (60, 68), (62, 64), (64, 66), (66, 68), (90, 92), (90, 98), (92, 94), (94, 96), (96, 98), (120, 122), (120, 128), (122, 124), (124, 126), (126, 128)])
me_cylinder_004.attributes.new('sharp_edge', 'BOOLEAN', 'EDGE').data.foreach_set('value', [ (min(e.vertices), max(e.vertices)) in _k for e in me_cylinder_004.edges])
_uv = me_cylinder_004.uv_layers.new(name='UVMap')
_uv.uv.foreach_set('vector', [0.7859, 0.9759, 0.8171, 0.6386, 0.8415, 0.6385, 0.8323, 0.9771, 0.8323, 0.9771, 0.8415, 0.6385, 0.866, 0.6384, 0.8787, 0.9775, 0.8787, 0.9775, 0.866, 0.6384, 0.8905, 0.6384, 0.925, 0.9762, 0.8597, 0.2633, 0.8466, 0.2633, 0.8472, 0.235, 0.859, 0.235, 0.925, 0.9762, 0.8905, 0.6384, 0.9143, 0.638, 0.9723, 0.9703, 0.7384, 0.9714, 0.7932, 0.6387, 0.8171, 0.6386, 0.7859, 0.9759, 0.8852, 0.2996, 0.8858, 0.3078, 0.8749, 0.3083, 0.8734, 0.2979, 0.8334, 0.2627, 0.8202, 0.2615, 0.8238, 0.2334, 0.8355, 0.2345, 0.8466, 0.2633, 0.8334, 0.2627, 0.8355, 0.2345, 0.8472, 0.235, 0.8729, 0.2627, 0.8597, 0.2633, 0.859, 0.235, 0.8707, 0.2345, 0.886, 0.2614, 0.8729, 0.2627, 0.8707, 0.2345, 0.8823, 0.2333, 0.9143, 0.638, 0.8905, 0.6384, 0.895, 0.5583, 0.9235, 0.5585, 0.8905, 0.6384, 0.866, 0.6384, 0.8673, 0.558, 0.895, 0.5583, 0.8415, 0.6385, 0.8171, 0.6386, 0.8121, 0.5582, 0.8399, 0.5578, 0.8171, 0.6386, 0.7932, 0.6387, 0.7835, 0.5587, 0.8121, 0.5582, 0.866, 0.6384, 0.8415, 0.6385, 0.8399, 0.5578, 0.8673, 0.558, 0.8734, 0.2979, 0.8749, 0.3083, 0.856, 0.3194, 0.8574, 0.3095, 0.8858, 0.3163, 0.8872, 0.325, 0.8761, 0.3251, 0.8764, 0.3169, 0.8866, 0.3344, 0.8872, 0.3423, 0.8763, 0.3458, 0.8761, 0.3353, 0.8858, 0.3078, 0.8858, 0.3163, 0.8764, 0.3169, 0.8749, 0.3083, 0.8872, 0.325, 0.8866, 0.3344, 0.8761, 0.3353, 0.8761, 0.3251, 0.8583, 0.3248, 0.8442, 0.3278, 0.8574, 0.3095, 0.856, 0.3194, 0.8638, 0.3195, 0.8764, 0.3169, 0.8761, 0.3251, 0.8583, 0.3248, 0.8638, 0.3195, 0.8761, 0.3353, 0.8763, 0.3458, 0.8577, 0.3391, 0.8442, 0.3278, 0.8749, 0.3083, 0.8764, 0.3169, 0.8638, 0.3195, 0.856, 0.3194, 0.8761, 0.3251, 0.8761, 0.3353, 0.8442, 0.3278, 0.8583, 0.3248, 0.9193, 0.9769, 0.8729, 0.9774, 0.869, 0.6386, 0.8934, 0.6391, 0.8729, 0.9774, 0.8265, 0.977, 0.8445, 0.6381, 0.869, 0.6386, 0.8265, 0.977, 0.7803, 0.975, 0.8201, 0.6378, 0.8445, 0.6381, 0.8569, 0.2592, 0.8579, 0.235, 0.8696, 0.2351, 0.8698, 0.2594, 0.7803, 0.975, 0.733, 0.9683, 0.7962, 0.6369, 0.8201, 0.6378, 0.9669, 0.9732, 0.9193, 0.9769, 0.8934, 0.6391, 0.9173, 0.6395, 0.8852, 0.5199, 0.8735, 0.5217, 0.875, 0.5113, 0.8858, 0.5118, 0.8828, 0.2591, 0.8813, 0.2348, 0.893, 0.2339, 0.8957, 0.2581, 0.8698, 0.2594, 0.8696, 0.2351, 0.8813, 0.2348, 0.8828, 0.2591, 0.8439, 0.2585, 0.8462, 0.2343, 0.8579, 0.235, 0.8569, 0.2592, 0.831, 0.257, 0.8345, 0.2329, 0.8462, 0.2343, 0.8439, 0.2585, 0.7962, 0.6369, 0.7883, 0.5573, 0.8168, 0.5576, 0.8201, 0.6378, 0.8201, 0.6378, 0.8168, 0.5576, 0.8445, 0.5577, 0.8445, 0.6381, 0.869, 0.6386, 0.8719, 0.5579, 0.8996, 0.5588, 0.8934, 0.6391, 0.8934, 0.6391, 0.8996, 0.5588, 0.9282, 0.5597, 0.9173, 0.6395, 0.8445, 0.6381, 0.8445, 0.5577, 0.8719, 0.5579, 0.869, 0.6386, 0.8735, 0.5217, 0.8575, 0.51, 0.8561, 0.5002, 0.875, 0.5113, 0.8859, 0.5033, 0.8764, 0.5027, 0.8761, 0.4945, 0.8873, 0.4945, 0.8866, 0.4852, 0.8761, 0.4842, 0.8764, 0.4738, 0.8873, 0.4773, 0.8858, 0.5118, 0.875, 0.5113, 0.8764, 0.5027, 0.8859, 0.5033, 0.8873, 0.4945, 0.8761, 0.4945, 0.8761, 0.4842, 0.8866, 0.4852, 0.8584, 0.4948, 0.8639, 0.5001, 0.8561, 0.5002, 0.8575, 0.51, 0.8442, 0.4918, 0.8764, 0.5027, 0.8639, 0.5001, 0.8584, 0.4948, 0.8761, 0.4945, 0.8761, 0.4842, 0.8442, 0.4918, 0.8578, 0.4804, 0.8764, 0.4738, 0.875, 0.5113, 0.8561, 0.5002, 0.8639, 0.5001, 0.8764, 0.5027, 0.8761, 0.4945, 0.8584, 0.4948, 0.8442, 0.4918, 0.8761, 0.4842, 0.7841, 0.976, 0.8153, 0.6388, 0.8397, 0.6387, 0.8305, 0.9772, 0.8305, 0.9772, 0.8397, 0.6387, 0.8642, 0.6385, 0.8769, 0.9776, 0.8769, 0.9776, 0.8642, 0.6385, 0.8886, 0.6385, 0.9231, 0.9763, 0.858, 0.2686, 0.8446, 0.2686, 0.8454, 0.2349, 0.8571, 0.235, 0.9231, 0.9763, 0.8886, 0.6385, 0.9125, 0.6381, 0.9705, 0.9703, 0.7366, 0.9715, 0.7914, 0.6388, 0.8153, 0.6388, 0.7841, 0.976, 0.8852, 0.4117, 0.8858, 0.4199, 0.875, 0.4203, 0.8734, 0.4099, 0.8312, 0.2681, 0.8177, 0.2668, 0.822, 0.2334, 0.8337, 0.2344, 0.8446, 0.2686, 0.8312, 0.2681, 0.8337, 0.2344, 0.8454, 0.2349, 0.8715, 0.2681, 0.858, 0.2686, 0.8571, 0.235, 0.8689, 0.2344, 0.8849, 0.2667, 0.8715, 0.2681, 0.8689, 0.2344, 0.8805, 0.2333, 0.9125, 0.6381, 0.8886, 0.6385, 0.8931, 0.5584, 0.9216, 0.5586, 0.8886, 0.6385, 0.8642, 0.6385, 0.8655, 0.5581, 0.8931, 0.5584, 0.8397, 0.6387, 0.8153, 0.6388, 0.8103, 0.5584, 0.8381, 0.5579, 0.8153, 0.6388, 0.7914, 0.6388, 0.7817, 0.5588, 0.8103, 0.5584, 0.8642, 0.6385, 0.8397, 0.6387, 0.8381, 0.5579, 0.8655, 0.5581, 0.8734, 0.4099, 0.875, 0.4203, 0.856, 0.4314, 0.8574, 0.4216, 0.8858, 0.4284, 0.8873, 0.4371, 0.8761, 0.4371, 0.8764, 0.429, 0.8866, 0.4464, 0.8873, 0.4543, 0.8763, 0.4578, 0.8761, 0.4474, 0.8858, 0.4199, 0.8858, 0.4284, 0.8764, 0.429, 0.875, 0.4203, 0.8873, 0.4371, 0.8866, 0.4464, 0.8761, 0.4474, 0.8761, 0.4371, 0.8583, 0.4369, 0.8442, 0.4398, 0.8574, 0.4216, 0.856, 0.4314, 0.8638, 0.4315, 0.8764, 0.429, 0.8761, 0.4371, 0.8583, 0.4369, 0.8638, 0.4315, 0.8761, 0.4474, 0.8763, 0.4578, 0.8577, 0.4512, 0.8442, 0.4398, 0.875, 0.4203, 0.8764, 0.429, 0.8638, 0.4315, 0.856, 0.4314, 0.8761, 0.4371, 0.8761, 0.4474, 0.8442, 0.4398, 0.8583, 0.4369, 0.9175, 0.9769, 0.8711, 0.9774, 0.8671, 0.6387, 0.8916, 0.6392, 0.8711, 0.9774, 0.8246, 0.9771, 0.8426, 0.6382, 0.8671, 0.6387, 0.8246, 0.9771, 0.7784, 0.975, 0.8182, 0.6378, 0.8426, 0.6382, 0.8549, 0.2628, 0.856, 0.2349, 0.8678, 0.2351, 0.868, 0.263, 0.7784, 0.975, 0.7311, 0.9684, 0.7943, 0.637, 0.8182, 0.6378, 0.9651, 0.9732, 0.9175, 0.9769, 0.8916, 0.6392, 0.9155, 0.6396, 0.8852, 0.2958, 0.8734, 0.2976, 0.8749, 0.2872, 0.8858, 0.2877, 0.8811, 0.2626, 0.8795, 0.2348, 0.8912, 0.2339, 0.8943, 0.2616, 0.868, 0.263, 0.8678, 0.2351, 0.8795, 0.2348, 0.8811, 0.2626, 0.8417, 0.262, 0.8443, 0.2343, 0.856, 0.2349, 0.8549, 0.2628, 0.8286, 0.2605, 0.8327, 0.2329, 0.8443, 0.2343, 0.8417, 0.262, 0.7943, 0.637, 0.7865, 0.5574, 0.8149, 0.5577, 0.8182, 0.6378, 0.8182, 0.6378, 0.8149, 0.5577, 0.8426, 0.5578, 0.8426, 0.6382, 0.8671, 0.6387, 0.87, 0.558, 0.8978, 0.5589, 0.8916, 0.6392, 0.8916, 0.6392, 0.8978, 0.5589, 0.9264, 0.5598, 0.9155, 0.6396, 0.8426, 0.6382, 0.8426, 0.5578, 0.87, 0.558, 0.8671, 0.6387, 0.8734, 0.2976, 0.8574, 0.2859, 0.856, 0.2761, 0.8749, 0.2872, 0.8858, 0.2792, 0.8764, 0.2785, 0.8761, 0.2704, 0.8872, 0.2704, 0.8866, 0.2611, 0.8761, 0.2601, 0.8763, 0.2497, 0.8872, 0.2532, 0.8858, 0.2877, 0.8749, 0.2872, 0.8764, 0.2785, 0.8858, 0.2792, 0.8872, 0.2704, 0.8761, 0.2704, 0.8761, 0.2601, 0.8866, 0.2611, 0.8583, 0.2707, 0.8638, 0.276, 0.856, 0.2761, 0.8574, 0.2859, 0.8442, 0.2677, 0.8764, 0.2785, 0.8638, 0.276, 0.8583, 0.2707, 0.8761, 0.2704, 0.8761, 0.2601, 0.8442, 0.2677, 0.8577, 0.2563, 0.8763, 0.2497, 0.8749, 0.2872, 0.856, 0.2761, 0.8638, 0.276, 0.8764, 0.2785, 0.8761, 0.2704, 0.8583, 0.2707, 0.8442, 0.2677, 0.8761, 0.2601, 0.7823, 0.9758, 0.8136, 0.6385, 0.838, 0.6384, 0.8288, 0.977, 0.8288, 0.977, 0.838, 0.6384, 0.8625, 0.6382, 0.8752, 0.9774, 0.8752, 0.9774, 0.8625, 0.6382, 0.887, 0.6383, 0.9215, 0.9761, 0.8561, 0.2579, 0.8432, 0.2579, 0.8437, 0.2349, 0.8554, 0.2349, 0.9215, 0.9761, 0.887, 0.6383, 0.9108, 0.6378, 0.9688, 0.9702, 0.7348, 0.9713, 0.7897, 0.6385, 0.8136, 0.6385, 0.7823, 0.9758, 0.8852, 0.3635, 0.8858, 0.3717, 0.875, 0.3722, 0.8734, 0.3618, 0.8303, 0.2574, 0.8174, 0.2562, 0.8203, 0.2333, 0.832, 0.2344, 0.8432, 0.2579, 0.8303, 0.2574, 0.832, 0.2344, 0.8437, 0.2349, 0.8689, 0.2574, 0.8561, 0.2579, 0.8554, 0.2349, 0.8672, 0.2344, 0.8818, 0.2561, 0.8689, 0.2574, 0.8672, 0.2344, 0.8788, 0.2333, 0.9108, 0.6378, 0.887, 0.6383, 0.8915, 0.5581, 0.92, 0.5583, 0.887, 0.6383, 0.8625, 0.6382, 0.8638, 0.5578, 0.8915, 0.5581, 0.838, 0.6384, 0.8136, 0.6385, 0.8086, 0.5581, 0.8364, 0.5576, 0.8136, 0.6385, 0.7897, 0.6385, 0.78, 0.5585, 0.8086, 0.5581, 0.8625, 0.6382, 0.838, 0.6384, 0.8364, 0.5576, 0.8638, 0.5578, 0.8734, 0.3618, 0.875, 0.3722, 0.856, 0.3833, 0.8574, 0.3734, 0.8858, 0.3802, 0.8873, 0.389, 0.8761, 0.389, 0.8764, 0.3808, 0.8866, 0.3983, 0.8873, 0.4062, 0.8763, 0.4097, 0.8761, 0.3993, 0.8858, 0.3717, 0.8858, 0.3802, 0.8764, 0.3808, 0.875, 0.3722, 0.8873, 0.389, 0.8866, 0.3983, 0.8761, 0.3993, 0.8761, 0.389, 0.8583, 0.3887, 0.8442, 0.3917, 0.8574, 0.3734, 0.856, 0.3833, 0.8638, 0.3834, 0.8764, 0.3808, 0.8761, 0.389, 0.8583, 0.3887, 0.8638, 0.3834, 0.8761, 0.3993, 0.8763, 0.4097, 0.8577, 0.4031, 0.8442, 0.3917, 0.875, 0.3722, 0.8764, 0.3808, 0.8638, 0.3834, 0.856, 0.3833, 0.8761, 0.389, 0.8761, 0.3993, 0.8442, 0.3917, 0.8583, 0.3887, 0.7883, 0.5573, 0.831, 0.257, 0.8439, 0.2585, 0.8168, 0.5576, 0.8168, 0.5576, 0.8439, 0.2585, 0.8569, 0.2592, 0.8445, 0.5577, 0.8719, 0.5579, 0.8698, 0.2594, 0.8828, 0.2591, 0.8996, 0.5588, 0.8996, 0.5588, 0.8828, 0.2591, 0.8957, 0.2581, 0.9282, 0.5597, 0.8445, 0.5577, 0.8569, 0.2592, 0.8698, 0.2594, 0.8719, 0.5579, 0.7865, 0.5574, 0.8286, 0.2605, 0.8417, 0.262, 0.8149, 0.5577, 0.8149, 0.5577, 0.8417, 0.262, 0.8549, 0.2628, 0.8426, 0.5578, 0.87, 0.558, 0.868, 0.263, 0.8811, 0.2626, 0.8978, 0.5589, 0.8978, 0.5589, 0.8811, 0.2626, 0.8943, 0.2616, 0.9264, 0.5598, 0.8426, 0.5578, 0.8549, 0.2628, 0.868, 0.263, 0.87, 0.558, 0.9216, 0.5586, 0.8931, 0.5584, 0.8715, 0.2681, 0.8849, 0.2667, 0.8931, 0.5584, 0.8655, 0.5581, 0.858, 0.2686, 0.8715, 0.2681, 0.8381, 0.5579, 0.8103, 0.5584, 0.8312, 0.2681, 0.8446, 0.2686, 0.8103, 0.5584, 0.7817, 0.5588, 0.8177, 0.2668, 0.8312, 0.2681, 0.8655, 0.5581, 0.8381, 0.5579, 0.8446, 0.2686, 0.858, 0.2686, 0.92, 0.5583, 0.8915, 0.5581, 0.8689, 0.2574, 0.8818, 0.2561, 0.8915, 0.5581, 0.8638, 0.5578, 0.8561, 0.2579, 0.8689, 0.2574, 0.8364, 0.5576, 0.8086, 0.5581, 0.8303, 0.2574, 0.8432, 0.2579, 0.8086, 0.5581, 0.78, 0.5585, 0.8174, 0.2562, 0.8303, 0.2574, 0.8638, 0.5578, 0.8364, 0.5576, 0.8432, 0.2579, 0.8561, 0.2579, 0.9235, 0.5585, 0.895, 0.5583, 0.8729, 0.2627, 0.886, 0.2614, 0.895, 0.5583, 0.8673, 0.558, 0.8597, 0.2633, 0.8729, 0.2627, 0.8399, 0.5578, 0.8121, 0.5582, 0.8334, 0.2627, 0.8466, 0.2633, 0.8121, 0.5582, 0.7835, 0.5587, 0.8202, 0.2615, 0.8334, 0.2627, 0.8673, 0.558, 0.8399, 0.5578, 0.8466, 0.2633, 0.8597, 0.2633])
me_cylinder_004.materials.append(mat_material)
me_cylinder_004.update()
me_cube_004 = bpy.data.meshes.new('Cube.004')
me_cube_004.from_pydata([(0.589, 0.8009, 4.133), (0.6253, -0.9971, 3.965), (-0.6649, 0.8498, 3.933), (-0.8675, -0.7274, 4.144), (-0.1363, -0.8809, 4.25), (0.03944, 0.884, 4.21), (1.101, -0.1245, 4.532), (-0.8474, 0.1512, 4.551), (0.1184, 0.1273, 4.877), (0.9179, 0.7761, 3.634), (-1.206, -0.6553, 3.581), (0.6347, -0.9655, 3.358), (-0.5405, 0.9529, 3.237), (0.3213, 0.9701, 3.515), (-0.2298, -1.038, 3.416), (1.416, -0.08942, 3.457), (-1.328, 0.1448, 3.391), (1.279, -0.7218, 3.862), (0.4255, -0.5489, 4.574), (-0.6211, -0.4231, 4.7), (-1.332, -0.3023, 3.941), (1.061, -0.629, 2.102), (-0.5439, 0.4506, 4.652), (1.267, 0.4136, 4.058), (0.4999, 0.5391, 4.594), (1.247, 0.4149, 3.125), (-1.042, 0.4784, 3.725), (0.9179, 0.7522, 1.255), (-1.206, -0.6792, 1.336), (0.6347, -0.9893, 1.454), (-0.5405, 0.929, 1.333), (0.3213, 0.9462, 0.7839), (-0.2298, -1.061, 0.8129), (1.416, -0.1133, 1.552), (-1.328, 0.121, 1.486), (-1.332, -0.3262, 1.691), (1.061, -0.629, 1.034), (1.247, 0.391, 1.22), (-1.042, 0.4545, 1.08)], [], [(18, 4, 3, 19), (14, 10, 3, 4), (26, 12, 2, 22), (21, 11, 1, 17), (13, 9, 0, 5), (12, 13, 5, 2), (11, 14, 4, 1), (17, 1, 4, 18), (23, 6, 8, 24), (25, 15, 6, 23), (20, 16, 7, 19), (24, 8, 7, 22), (10, 20, 19, 3), (6, 17, 18, 8), (15, 21, 17, 6), (8, 18, 19, 7), (5, 24, 22, 2), (9, 25, 23, 0), (0, 23, 24, 5), (16, 26, 22, 7), (11, 29, 32, 14), (12, 30, 31, 13), (10, 28, 35, 20), (13, 31, 27, 9), (15, 33, 36, 21), (21, 36, 29, 11), (9, 27, 37, 25), (26, 38, 30, 12), (16, 34, 38, 26), (14, 32, 28, 10), (20, 35, 34, 16), (25, 37, 33, 15)])
me_cube_004.polygons.foreach_set('use_smooth', [True] * 32)
_uv = me_cube_004.uv_layers.new(name='UVMap')
_uv.uv.foreach_set('vector', [0.2774, 0.236, 0.2894, 0.2048, 0.2676, 0.1731, 0.2551, 0.2006, 0.3426, 0.1657, 0.2618, 0.1305, 0.2676, 0.1731, 0.2894, 0.2048, 0.1857, 0.1747, 0.133, 0.2144, 0.185, 0.2111, 0.2236, 0.2156, 0.3898, 0.3331, 0.3636, 0.2469, 0.3152, 0.2405, 0.3092, 0.2785, 0.168, 0.281, 0.211, 0.3094, 0.2158, 0.2722, 0.2047, 0.246, 0.133, 0.2144, 0.168, 0.281, 0.2047, 0.246, 0.185, 0.2111, 0.3636, 0.2469, 0.3426, 0.1657, 0.2894, 0.2048, 0.3152, 0.2405, 0.3092, 0.2785, 0.3152, 0.2405, 0.2894, 0.2048, 0.2774, 0.236, 0.2484, 0.2951, 0.2675, 0.2675, 0.246, 0.2336, 0.2339, 0.2549, 0.2393, 0.3721, 0.2914, 0.3313, 0.2675, 0.2675, 0.2484, 0.2951, 0.2368, 0.1556, 0.1895, 0.1325, 0.2296, 0.1988, 0.2551, 0.2006, 0.2339, 0.2549, 0.246, 0.2336, 0.2296, 0.1988, 0.2236, 0.2156, 0.2618, 0.1305, 0.2368, 0.1556, 0.2551, 0.2006, 0.2676, 0.1731, 0.2675, 0.2675, 0.3092, 0.2785, 0.2774, 0.236, 0.246, 0.2336, 0.2914, 0.3313, 0.3898, 0.3331, 0.3092, 0.2785, 0.2675, 0.2675, 0.246, 0.2336, 0.2774, 0.236, 0.2551, 0.2006, 0.2296, 0.1988, 0.2047, 0.246, 0.2339, 0.2549, 0.2236, 0.2156, 0.185, 0.2111, 0.211, 0.3094, 0.2393, 0.3721, 0.2484, 0.2951, 0.2158, 0.2722, 0.2158, 0.2722, 0.2484, 0.2951, 0.2339, 0.2549, 0.2047, 0.246, 0.1895, 0.1325, 0.1857, 0.1747, 0.2236, 0.2156, 0.2296, 0.1988, 0.3636, 0.2469, 0.4678, 0.2569, 0.4827, 0.06665, 0.3426, 0.1657, 0.133, 0.2144, 0.05444, 0.22, 0.02938, 0.3831, 0.168, 0.281, 0.2618, 0.1305, 0.2763, 0.007417, 0.2138, 0.06147, 0.2368, 0.1556, 0.168, 0.281, 0.02938, 0.3831, 0.1389, 0.4228, 0.211, 0.3094, 0.2914, 0.3313, 0.3206, 0.426, 0.4827, 0.3967, 0.3898, 0.3331, 0.3898, 0.3331, 0.4827, 0.3967, 0.4678, 0.2569, 0.3636, 0.2469, 0.211, 0.3094, 0.1389, 0.4228, 0.2114, 0.4611, 0.2393, 0.3721, 0.1857, 0.1747, 0.04791, 0.102, 0.05444, 0.22, 0.133, 0.2144, 0.1895, 0.1325, 0.1299, 0.0821, 0.04791, 0.102, 0.1857, 0.1747, 0.3426, 0.1657, 0.4827, 0.06665, 0.2763, 0.007417, 0.2618, 0.1305, 0.2368, 0.1556, 0.2138, 0.06147, 0.1299, 0.0821, 0.1895, 0.1325, 0.2393, 0.3721, 0.2114, 0.4611, 0.3206, 0.426, 0.2914, 0.3313])
me_cube_004.materials.append(mat_material)
me_cube_004.use_mirror_vertex_groups = False
me_cube_004.update()
me_cylinder_005 = bpy.data.meshes.new('Cylinder.005')
me_cylinder_005.from_pydata([(0.0, 1.0, 0.0), (0.0, 1.331, 8.021), (0.9511, 0.309, 0.0), (1.266, 0.4113, 8.021), (0.5878, -0.809, 0.0), (0.7824, -1.077, 8.021), (-0.5878, -0.809, 0.0), (-0.7824, -1.077, 8.021), (-0.9511, 0.309, 0.0), (-1.266, 0.4113, 8.021), (-4.01, 1.561, 8.132), (4.01, 1.69, 8.132), (-4.01, 0.4823, 6.963), (4.01, 0.5222, 6.866), (-4.01, -1.263, 7.41), (4.01, -1.367, 7.35), (-4.01, -1.263, 8.855), (4.01, -1.367, 8.914), (-4.01, 0.4823, 9.301), (4.01, 0.5222, 9.398), (-0.624, -0.2933, 8.7), (-0.624, -0.2933, 46.11), (-0.624, 0.2933, 8.7), (-0.624, 0.2933, 46.11), (0.624, -0.2933, 8.7), (0.624, -0.2933, 46.11), (0.624, 0.2933, 8.7), (0.624, 0.2933, 46.11), (-1.395e-05, 0.0, 51.95), (-1.533, 0.0, 8.7), (-1.533, 0.0, 46.11), (1.533, 0.0, 46.11), (1.533, 0.0, 8.7)], [], [(0, 1, 3, 2), (2, 3, 5, 4), (4, 5, 7, 6), (6, 7, 9, 8), (8, 9, 1, 0), (0, 2, 4, 6, 8), (10, 11, 13, 12), (12, 13, 15, 14), (14, 15, 17, 16), (13, 11, 19, 17, 15), (16, 17, 19, 18), (18, 19, 11, 10), (10, 12, 14, 16, 18), (27, 28, 31), (28, 25, 31), (20, 24, 25, 21), (20, 21, 30, 29), (21, 28, 30), (21, 25, 28), (28, 27, 23), (22, 23, 27, 26), (25, 24, 32, 31), (26, 27, 31, 32), (28, 23, 30), (23, 22, 29, 30)])
me_cylinder_005.polygons.foreach_set('use_smooth', [True] * 25)
_uv = me_cylinder_005.uv_layers.new(name='UVMap')
_uv.uv.foreach_set('vector', [0.6092, 0.4603, 0.6146, 0.5683, 0.5935, 0.5689, 0.5933, 0.4607, 0.5933, 0.4607, 0.5935, 0.5689, 0.5725, 0.5684, 0.5775, 0.4604, 0.5775, 0.4604, 0.5725, 0.5684, 0.5514, 0.5669, 0.5617, 0.4593, 0.6407, 0.4572, 0.6565, 0.5642, 0.6356, 0.5668, 0.6249, 0.4591, 0.6249, 0.4591, 0.6356, 0.5668, 0.6146, 0.5683, 0.6092, 0.4603, 0.5713, 0.4355, 0.5834, 0.4457, 0.5775, 0.4604, 0.5617, 0.4593, 0.5579, 0.4439, 0.6139, 0.5522, 0.6138, 0.4662, 0.6323, 0.4663, 0.631, 0.5524, 0.631, 0.5524, 0.6323, 0.4663, 0.6532, 0.4668, 0.6503, 0.5528, 0.562, 0.5536, 0.5576, 0.4677, 0.5744, 0.4669, 0.5775, 0.5529, 0.5516, 0.4476, 0.5646, 0.4345, 0.5787, 0.4465, 0.5744, 0.4669, 0.5576, 0.4677, 0.5775, 0.5529, 0.5744, 0.4669, 0.5953, 0.4664, 0.5969, 0.5524, 0.5969, 0.5524, 0.5953, 0.4664, 0.6138, 0.4662, 0.6139, 0.5522, 0.5711, 0.5835, 0.5581, 0.5725, 0.562, 0.5536, 0.5775, 0.5529, 0.5831, 0.5714, 0.5652, 0.8646, 0.5996, 0.9578, 0.5492, 0.8669, 0.5996, 0.9578, 0.6352, 0.865, 0.6511, 0.8676, 0.6204, 0.2564, 0.6409, 0.2565, 0.6352, 0.865, 0.6151, 0.8621, 0.6204, 0.2564, 0.6151, 0.8621, 0.6002, 0.8601, 0.6048, 0.2562, 0.6151, 0.8621, 0.5996, 0.9578, 0.6002, 0.8601, 0.6151, 0.8621, 0.6352, 0.865, 0.5996, 0.9578, 0.5996, 0.9578, 0.5652, 0.8646, 0.5852, 0.8619, 0.588, 0.2561, 0.5852, 0.8619, 0.5652, 0.8646, 0.5676, 0.256, 0.6352, 0.865, 0.6409, 0.2565, 0.6565, 0.2567, 0.6511, 0.8676, 0.5676, 0.256, 0.5652, 0.8646, 0.5492, 0.8669, 0.5519, 0.2559, 0.5996, 0.9578, 0.5852, 0.8619, 0.6002, 0.8601, 0.5852, 0.8619, 0.588, 0.2561, 0.6048, 0.2562, 0.6002, 0.8601])
me_cylinder_005.materials.append(mat_material)
me_cylinder_005.update()
arm_armature = bpy.data.armatures.new('Armature')  # bones are not reproduced

# ---- objects
ob_rock = bpy.data.objects.new('Rock', me_cube)
ob_moss = bpy.data.objects.new('Moss', me_cube_001)
ob_armature = bpy.data.objects.new('Armature', arm_armature)
ob_arms_and_legs = bpy.data.objects.new('Arms and Legs', me_cylinder_004)
ob_moss_001 = bpy.data.objects.new('Moss.001', me_cube_004)
ob_rusted_sword = bpy.data.objects.new('Rusted Sword', me_cylinder_005)

# ---- transforms, parenting, visibility, modifiers, constraints
ob_rock.parent = ob_armature
ob_rock.matrix_parent_inverse = Matrix(((1.0, -0.0, 0.0, -0.0), (-0.0, 0.0, 1.0, -4.024), (0.0, -1.0, 0.0, -0.0), (0.0, 0.0, -0.0, 1.0)))
ob_rock.location = (0.0, 0.0, 0.0)
ob_rock.lock_rotations_4d = False
ob_rock.empty_display_type = 'ARROWS'
ob_rock.lineart.crease_threshold = 0.0
_vg = ob_rock.vertex_groups.new(name='ElbowIK-L')
_vg = ob_rock.vertex_groups.new(name='HandIK-L')
_vg = ob_rock.vertex_groups.new(name='ElbowIK-R')
_vg = ob_rock.vertex_groups.new(name='HandIK-R')
_vg = ob_rock.vertex_groups.new(name='LegElbowIK-L')
_vg = ob_rock.vertex_groups.new(name='FeetIK-L')
_vg = ob_rock.vertex_groups.new(name='LegElbowIK-R')
_vg = ob_rock.vertex_groups.new(name='FeetIK-R')
_vg = ob_rock.vertex_groups.new(name='ElbowIK-L.001')
_vg = ob_rock.vertex_groups.new(name='HandIK-L.001')
_vg = ob_rock.vertex_groups.new(name='Body')
_vg = ob_rock.vertex_groups.new(name='UpperArmL')
_vg = ob_rock.vertex_groups.new(name='LowerArmL')
_vg = ob_rock.vertex_groups.new(name='HandL')
_vg = ob_rock.vertex_groups.new(name='UpperArmR')
_vg = ob_rock.vertex_groups.new(name='LowerArmR')
_vg = ob_rock.vertex_groups.new(name='HandR')
_vg = ob_rock.vertex_groups.new(name='UpperLegL')
_vg = ob_rock.vertex_groups.new(name='LowerLegL')
_vg = ob_rock.vertex_groups.new(name='FeetL')
_vg = ob_rock.vertex_groups.new(name='UpperLegR')
_vg = ob_rock.vertex_groups.new(name='LowerLegR')
_vg = ob_rock.vertex_groups.new(name='FeetR')
_vg = ob_rock.vertex_groups.new(name='UpperArmL.001')
_vg = ob_rock.vertex_groups.new(name='LowerArmL.001')
_vg = ob_rock.vertex_groups.new(name='HandL.001')
ob_moss.parent = ob_armature
ob_moss.matrix_parent_inverse = Matrix(((1.0, -0.0, 0.0, -0.0), (-0.0, 0.0, 1.0, -4.024), (0.0, -1.0, 0.0, -0.0), (0.0, 0.0, -0.0, 1.0)))
ob_moss.location = (0.0, 0.0, 0.0)
ob_moss.lock_rotations_4d = False
ob_moss.empty_display_type = 'ARROWS'
ob_moss.lineart.crease_threshold = 0.0
ob_armature.location = (0.0, 0.0, 0.0)
ob_armature.show_in_front = True
ob_arms_and_legs.parent = ob_armature
ob_arms_and_legs.location = (0.0, 0.0, 0.0)
_vg = ob_arms_and_legs.vertex_groups.new(name='ElbowIK-L')
_vg = ob_arms_and_legs.vertex_groups.new(name='HandIK-L')
for _i, _w in zip([70, 71, 72, 73, 74, 80, 81, 82, 83, 84, 85, 86, 87, 88, 89, 160, 161, 162, 163, 164], [0.8776, 0.07386, 0.07199, 0.884, 0.9651, 0.841, 0.08573, 0.07214, 0.8053, 0.9443, 0.9543, 0.1582, 0.01795, 0.9683, 0.9736, 0.03693, 0.4826, 0.036, 0.4388, 0.442]): _vg.add([_i], _w, 'REPLACE')
_vg = ob_arms_and_legs.vertex_groups.new(name='ElbowIK-R')
_vg = ob_arms_and_legs.vertex_groups.new(name='HandIK-R')
for _i, _w in zip([100, 101, 102, 103, 104, 110, 111, 112, 113, 114, 115, 116, 117, 118, 119, 155, 156, 157, 158, 159], [0.8773, 0.0715, 0.07085, 0.8839, 0.965, 0.8407, 0.08422, 0.07065, 0.805, 0.9442, 0.9554, 0.1682, 0.0159, 0.9683, 0.9737, 0.03575, 0.4825, 0.03543, 0.4386, 0.4419]): _vg.add([_i], _w, 'REPLACE')
_vg = ob_arms_and_legs.vertex_groups.new(name='LegElbowIK-L')
_vg = ob_arms_and_legs.vertex_groups.new(name='FeetIK-L')
for _i, _w in zip([10, 11, 12, 13, 14, 20, 21, 22, 23, 24, 25, 26, 27, 28, 29, 170, 171, 172, 173, 174], [0.8778, 0.07568, 0.07291, 0.8841, 0.9652, 0.8413, 0.08722, 0.07262, 0.8054, 0.9443, 0.955, 0.165, 0.02032, 0.9684, 0.9737, 0.03784, 0.4826, 0.03645, 0.4389, 0.4421]): _vg.add([_i], _w, 'REPLACE')
_vg = ob_arms_and_legs.vertex_groups.new(name='LegElbowIK-R')
_vg = ob_arms_and_legs.vertex_groups.new(name='FeetIK-R')
for _i, _w in zip([40, 41, 42, 43, 44, 50, 51, 52, 53, 54, 55, 56, 57, 58, 59, 150, 151, 152, 153, 154], [0.8776, 0.07422, 0.07217, 0.884, 0.9651, 0.8411, 0.08601, 0.07227, 0.8053, 0.9443, 0.9544, 0.1588, 0.01837, 0.9683, 0.9736, 0.03711, 0.4826, 0.03609, 0.4388, 0.442]): _vg.add([_i], _w, 'REPLACE')
_vg = ob_arms_and_legs.vertex_groups.new(name='ElbowIK-L.001')
_vg = ob_arms_and_legs.vertex_groups.new(name='HandIK-L.001')
for _i, _w in zip([130, 131, 132, 133, 134, 140, 141, 142, 143, 144, 145, 146, 147, 148, 149, 165, 166, 167, 168, 169], [0.8951, 0.0995, 0.09778, 0.9051, 0.9779, 0.8508, 0.1072, 0.09129, 0.8298, 0.9531, 0.9715, 0.2099, 0.07117, 0.9596, 0.9425, 0.04975, 0.4889, 0.04889, 0.4476, 0.4525]): _vg.add([_i], _w, 'REPLACE')
_vg = ob_arms_and_legs.vertex_groups.new(name='Body')
_vg = ob_arms_and_legs.vertex_groups.new(name='UpperArmL')
for _i, _w in zip([60, 61, 62, 63, 64, 65, 66, 67, 68, 69], [1.0, 0.9965, 1.0, 0.9948, 0.9999, 0.9922, 1.0, 0.9924, 1.0, 0.9946]): _vg.add([_i], _w, 'REPLACE')
_vg = ob_arms_and_legs.vertex_groups.new(name='LowerArmL')
for _i, _w in zip([75, 76, 77, 78, 79, 160, 161, 162, 163, 164], [0.9905, 0.987, 0.9879, 0.9913, 0.9855, 0.4953, 0.4939, 0.4935, 0.4957, 0.4927]): _vg.add([_i], _w, 'REPLACE')
_vg = ob_arms_and_legs.vertex_groups.new(name='HandL')
for _i, _w in zip([70, 71, 72, 73, 74, 80, 81, 82, 83, 84, 85, 86, 87, 88, 89, 160, 161, 162, 163, 164], [0.1218, 0.9258, 0.9276, 0.1153, 0.01816, 0.1589, 0.9142, 0.9278, 0.1946, 0.05562, 0.04135, 0.8418, 0.966, 0.01333, 0.002722, 0.4629, 0.009078, 0.4638, 0.06088, 0.05767]): _vg.add([_i], _w, 'REPLACE')
_vg = ob_arms_and_legs.vertex_groups.new(name='UpperArmR')
for _i, _w in zip([90, 91, 92, 93, 94, 95, 96, 97, 98, 99], [1.0, 0.9965, 1.0, 0.9948, 1.0, 0.9922, 1.0, 0.9923, 1.0, 0.9945]): _vg.add([_i], _w, 'REPLACE')
_vg = ob_arms_and_legs.vertex_groups.new(name='LowerArmR')
for _i, _w in zip([105, 106, 107, 108, 109, 155, 156, 157, 158, 159], [0.9905, 0.987, 0.9879, 0.9913, 0.9856, 0.4952, 0.494, 0.4935, 0.4956, 0.4928]): _vg.add([_i], _w, 'REPLACE')
_vg = ob_arms_and_legs.vertex_groups.new(name='HandR')
for _i, _w in zip([100, 101, 102, 103, 104, 110, 111, 112, 113, 114, 115, 116, 117, 118, 119, 155, 156, 157, 158, 159], [0.1221, 0.9281, 0.9288, 0.1155, 0.01829, 0.1592, 0.9158, 0.9293, 0.1949, 0.0557, 0.0393, 0.8318, 0.9671, 0.01335, 0.002632, 0.4641, 0.009143, 0.4644, 0.06104, 0.05774]): _vg.add([_i], _w, 'REPLACE')
_vg = ob_arms_and_legs.vertex_groups.new(name='UpperLegL')
for _i, _w in zip([0, 1, 2, 3, 4, 5, 6, 7, 8, 9], [1.0, 0.9965, 1.0, 0.9948, 0.9999, 0.9922, 1.0, 0.9924, 1.0, 0.9946]): _vg.add([_i], _w, 'REPLACE')
_vg = ob_arms_and_legs.vertex_groups.new(name='LowerLegL')
for _i, _w in zip([15, 16, 17, 18, 19, 170, 171, 172, 173, 174], [0.9906, 0.987, 0.9878, 0.9914, 0.9854, 0.4953, 0.4939, 0.4935, 0.4957, 0.4927]): _vg.add([_i], _w, 'REPLACE')
_vg = ob_arms_and_legs.vertex_groups.new(name='FeetL')
for _i, _w in zip([10, 11, 12, 13, 14, 20, 21, 22, 23, 24, 25, 26, 27, 28, 29, 170, 171, 172, 173, 174], [0.1215, 0.9239, 0.9267, 0.1152, 0.01805, 0.1587, 0.9128, 0.9273, 0.1945, 0.05555, 0.0401, 0.835, 0.9648, 0.01322, 0.00256, 0.462, 0.009027, 0.4634, 0.06077, 0.05761]): _vg.add([_i], _w, 'REPLACE')
_vg = ob_arms_and_legs.vertex_groups.new(name='UpperLegR')
for _i, _w in zip([30, 31, 32, 33, 34, 35, 36, 37, 38, 39], [1.0, 0.9965, 1.0, 0.9948, 0.9999, 0.9922, 1.0, 0.9924, 1.0, 0.9946]): _vg.add([_i], _w, 'REPLACE')
_vg = ob_arms_and_legs.vertex_groups.new(name='LowerLegR')
for _i, _w in zip([45, 46, 47, 48, 49, 150, 151, 152, 153, 154], [0.9905, 0.987, 0.9879, 0.9913, 0.9855, 0.4953, 0.4939, 0.4935, 0.4957, 0.4927]): _vg.add([_i], _w, 'REPLACE')
_vg = ob_arms_and_legs.vertex_groups.new(name='FeetR')
for _i, _w in zip([40, 41, 42, 43, 44, 50, 51, 52, 53, 54, 55, 56, 57, 58, 59, 150, 151, 152, 153, 154], [0.1217, 0.9254, 0.9275, 0.1153, 0.01814, 0.1589, 0.914, 0.9277, 0.1946, 0.05561, 0.04124, 0.8412, 0.9658, 0.01332, 0.002701, 0.4627, 0.009068, 0.4637, 0.06086, 0.05766]): _vg.add([_i], _w, 'REPLACE')
_vg = ob_arms_and_legs.vertex_groups.new(name='UpperArmL.001')
for _i, _w in zip([120, 121, 122, 123, 124, 125, 126, 127, 128, 129], [1.0, 0.9977, 1.0, 0.995, 0.9999, 0.9904, 0.9999, 0.9902, 0.9999, 0.9936]): _vg.add([_i], _w, 'REPLACE')
_vg = ob_arms_and_legs.vertex_groups.new(name='LowerArmL.001')
for _i, _w in zip([135, 136, 137, 138, 139, 165, 166, 167, 168, 169], [0.9911, 0.9853, 0.9871, 0.993, 0.9833, 0.4956, 0.4936, 0.4926, 0.4965, 0.4916]): _vg.add([_i], _w, 'REPLACE')
_vg = ob_arms_and_legs.vertex_groups.new(name='HandL.001')
for _i, _w in zip([130, 131, 132, 133, 140, 141, 142, 143, 144, 145, 146, 147, 148, 149, 165, 167, 168, 169], [0.1043, 0.9, 0.9017, 0.09436, 0.1491, 0.8927, 0.9087, 0.1702, 0.04362, 0.007097, 0.7901, 0.9288, 0.03075, 0.05745, 0.45, 0.4509, 0.05214, 0.04718]): _vg.add([_i], _w, 'REPLACE')
_m = ob_arms_and_legs.modifiers.new('Armature', 'ARMATURE')
_m.object = ob_armature
ob_moss_001.parent = ob_armature
ob_moss_001.matrix_parent_inverse = Matrix(((1.0, -0.0, 0.0, -0.0), (-0.0, 0.0, 1.0, -4.024), (0.0, -1.0, 0.0, -0.0), (0.0, 0.0, -0.0, 1.0)))
ob_moss_001.location = (0.0, 0.0, 0.0)
ob_moss_001.lock_rotations_4d = False
ob_moss_001.empty_display_type = 'ARROWS'
ob_moss_001.lineart.crease_threshold = 0.0
ob_rusted_sword.parent = ob_armature
ob_rusted_sword.matrix_parent_inverse = Matrix(((-0.3732, -0.2115, 0.9033, -0.6433), (-0.8666, -0.2682, -0.4208, -0.8026), (0.3313, -0.9399, -0.08315, -1.035), (0.0, 0.0, 0.0, 1.0)))
ob_rusted_sword.location = (0.03869, -1.094, 0.3674)
ob_rusted_sword.rotation_euler = (1.059, -1.355, -1.02)
ob_rusted_sword.scale = (0.03647, 0.03647, 0.03647)

# ---- collection membership
col_collection.objects.link(ob_rock)
col_collection.objects.link(ob_moss)
col_collection.objects.link(ob_armature)
col_collection.objects.link(ob_arms_and_legs)
col_collection.objects.link(ob_moss_001)
col_collection.objects.link(ob_rusted_sword)

# ---- scene / render settings (as saved in the file)
scene.frame_start = 1; scene.frame_end = 250; scene.frame_set(65)
scene.render.engine = 'BLENDER_EEVEE_NEXT'
scene.render.fps = 60
scene.cycles.sampling_pattern = 'TABULATED_SOBOL'
scene.cycles.use_light_tree = False
scene.view_settings.view_transform = 'Filmic'
bpy.context.view_layer.update()

# ---- added for rendering (the .blend has no active camera and no usable light): camera, sun
cam_auto = bpy.data.cameras.new('AutoCamera')
cam_auto.lens = 50.0
cam_auto.sensor_width = 36.0
cam_auto.clip_end = 1000.0
ob_auto_camera = bpy.data.objects.new('AutoCamera', cam_auto)
scene.collection.objects.link(ob_auto_camera)
ob_auto_camera.location = (6.74707, -9.07529, 7.50468)
ob_auto_camera.rotation_euler = (1.09748, -7.21219e-08, 0.694738)
scene.camera = ob_auto_camera
light_auto_sun = bpy.data.lights.new('AutoSun', 'SUN')
light_auto_sun.energy = 3.0
light_auto_sun.angle = 0.0523599
ob_auto_sun = bpy.data.objects.new('AutoSun', light_auto_sun)
scene.collection.objects.link(ob_auto_sun)
ob_auto_sun.rotation_euler = (0.872665, 0.174533, 0.523599)
bpy.context.view_layer.update()
